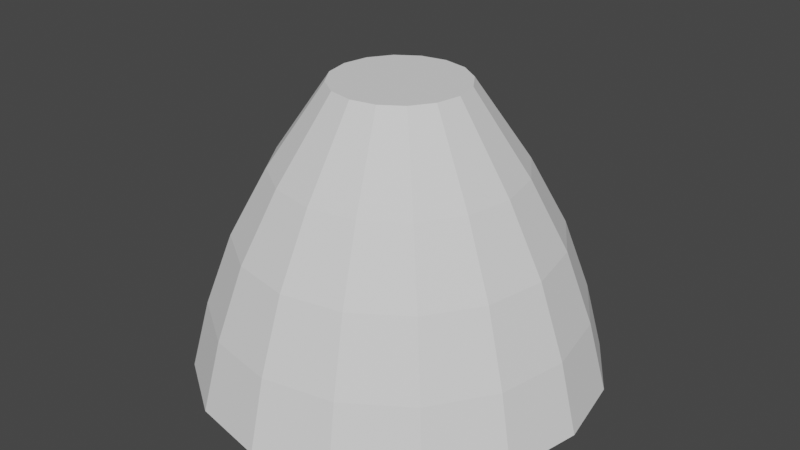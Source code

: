 # Source: Lamp.blend  (saved by Blender 3.4.6; exported with 4.5.12 LTS)
import bpy
from mathutils import Matrix  # noqa: F401  (used for matrix-valued properties, if any)

bpy.ops.wm.read_factory_settings(use_empty=True)
scene = bpy.context.scene
scene.name = 'Scene'

# ---- collections
col_collection = bpy.data.collections.new('Collection'); scene.collection.children.link(col_collection)

# ---- world
world_world = bpy.data.worlds.new('World'); scene.world = world_world
world_world.use_nodes = True; world_world.node_tree.nodes.clear()
_N = world_world.node_tree.nodes; _L = world_world.node_tree.links
n0 = _N.new('ShaderNodeOutputWorld'); n0.name = 'World Output'; n0.location = (300, 300)
n1 = _N.new('ShaderNodeBackground'); n1.name = 'Background'; n1.location = (10, 300)
n1.inputs[0].default_value = (0.05088, 0.05088, 0.05088, 1.0)
_L.new(n1.outputs[0], n0.inputs[0])
n0.is_active_output = True
world_world.color = (0.05088, 0.05088, 0.05088)
world_world.use_sun_shadow = False
world_world.sun_shadow_jitter_overblur = 0.0

# ---- meshes
me_cylinder = bpy.data.meshes.new('Cylinder')
me_cylinder.from_pydata([(0.0, 1.0, -0.4242), (-1.002e-08, 0.3275, 1.0), (0.3827, 0.9239, -0.4242), (0.1253, 0.3026, 1.0), (0.7071, 0.7071, -0.4242), (0.2316, 0.2316, 1.0), (0.9239, 0.3827, -0.4242), (0.3026, 0.1253, 1.0), (1.0, 0.0, -0.4242), (0.3275, -7.516e-09, 1.0), (0.9239, -0.3827, -0.4242), (0.3026, -0.1253, 1.0), (0.7071, -0.7071, -0.4242), (0.2316, -0.2316, 1.0), (0.3827, -0.9239, -0.4242), (0.1253, -0.3026, 1.0), (0.0, -1.0, -0.4242), (-1.002e-08, -0.3275, 1.0), (-0.3827, -0.9239, -0.4242), (-0.1253, -0.3026, 1.0), (-0.7071, -0.7071, -0.4242), (-0.2316, -0.2316, 1.0), (-0.9239, -0.3827, -0.4242), (-0.3026, -0.1253, 1.0), (-1.0, 0.0, -0.4242), (-0.3275, -7.516e-09, 1.0), (-0.9239, 0.3827, -0.4242), (-0.3026, 0.1253, 1.0), (-0.7071, 0.7071, -0.4242), (-0.2316, 0.2316, 1.0), (-0.3827, 0.9239, -0.4242), (-0.1253, 0.3026, 1.0), (-1.199e-08, 0.5993, 0.6032), (-6.544e-09, 0.9107, -0.08025), (-1.094e-08, 0.7799, 0.2724), (0.3485, 0.8414, -0.08025), (0.2293, 0.5536, 0.6032), (0.2985, 0.7206, 0.2724), (0.644, 0.644, -0.08025), (0.4237, 0.4237, 0.6032), (0.5515, 0.5515, 0.2724), (0.8414, 0.3485, -0.08025), (0.5536, 0.2293, 0.6032), (0.7206, 0.2985, 0.2724), (0.9107, -2.626e-09, -0.08025), (0.5993, -6.357e-09, 0.6032), (0.7799, -5.122e-09, 0.2724), (0.8414, -0.3485, -0.08025), (0.5536, -0.2293, 0.6032), (0.7206, -0.2985, 0.2724), (0.644, -0.644, -0.08025), (0.4237, -0.4237, 0.6032), (0.5515, -0.5515, 0.2724), (0.3485, -0.8414, -0.08025), (0.2293, -0.5536, 0.6032), (0.2985, -0.7206, 0.2724), (-6.544e-09, -0.9107, -0.08025), (-1.199e-08, -0.5993, 0.6032), (-1.094e-08, -0.7799, 0.2724), (-0.3485, -0.8414, -0.08025), (-0.2293, -0.5536, 0.6032), (-0.2985, -0.7206, 0.2724), (-0.644, -0.644, -0.08025), (-0.4237, -0.4237, 0.6032), (-0.5515, -0.5515, 0.2724), (-0.8414, -0.3485, -0.08025), (-0.5536, -0.2293, 0.6032), (-0.7206, -0.2985, 0.2724), (-0.9107, -2.626e-09, -0.08025), (-0.5993, -6.357e-09, 0.6032), (-0.7799, -5.122e-09, 0.2724), (-0.8414, 0.3485, -0.08025), (-0.5536, 0.2293, 0.6032), (-0.7206, 0.2985, 0.2724), (-0.644, 0.644, -0.08025), (-0.4237, 0.4237, 0.6032), (-0.5515, 0.5515, 0.2724), (-0.3485, 0.8414, -0.08025), (-0.2293, 0.5536, 0.6032), (-0.2985, 0.7206, 0.2724), (-2.235e-09, 0.85, -0.4242), (0.3253, 0.7853, -0.4242), (0.601, 0.601, -0.4242), (0.7853, 0.3253, -0.4242), (0.85, -1.676e-09, -0.4242), (0.7853, -0.3253, -0.4242), (0.601, -0.601, -0.4242), (0.3253, -0.7853, -0.4242), (-2.235e-09, -0.85, -0.4242), (-0.3253, -0.7853, -0.4242), (-0.601, -0.601, -0.4242), (-0.7853, -0.3253, -0.4242), (-0.85, -1.676e-09, -0.4242), (-0.7853, 0.3253, -0.4242), (-0.601, 0.601, -0.4242), (-0.3253, 0.7853, -0.4242), (-5.317e-09, 0.3477, 0.8874), (0.1331, 0.3213, 0.8874), (0.2459, 0.2459, 0.8874), (0.3213, 0.1331, 0.8874), (0.3477, -6.858e-10, 0.8874), (0.3213, -0.1331, 0.8874), (0.2459, -0.2459, 0.8874), (0.1331, -0.3213, 0.8874), (-5.317e-09, -0.3477, 0.8874), (-0.1331, -0.3213, 0.8874), (-0.2459, -0.2459, 0.8874), (-0.3213, -0.1331, 0.8874), (-0.3477, -6.858e-10, 0.8874), (-0.3213, 0.1331, 0.8874), (-0.2459, 0.2459, 0.8874), (-0.1331, 0.3213, 0.8874), (-0.2116, 0.5108, 0.542), (-0.3055, 0.7374, -0.1227), (-0.5644, 0.5644, -0.1227), (-0.391, 0.391, 0.542), (-4.058e-09, -0.5529, 0.542), (-2.553e-09, -0.7982, -0.1227), (0.3055, -0.7374, -0.1227), (0.2116, -0.5108, 0.542), (0.2116, 0.5108, 0.542), (0.3055, 0.7374, -0.1227), (-2.553e-09, 0.7982, -0.1227), (-4.058e-09, 0.5529, 0.542), (-0.2116, -0.5108, 0.542), (-0.3055, -0.7374, -0.1227), (0.391, 0.391, 0.542), (0.5644, 0.5644, -0.1227), (-0.391, -0.391, 0.542), (-0.5644, -0.5644, -0.1227), (0.5108, 0.2116, 0.542), (0.7374, 0.3055, -0.1227), (-0.5108, -0.2116, 0.542), (-0.7374, -0.3055, -0.1227), (0.5529, -1.317e-09, 0.542), (0.7982, -1.772e-09, -0.1227), (-0.5529, -1.317e-09, 0.542), (-0.7982, -1.772e-09, -0.1227), (0.5108, -0.2116, 0.542), (0.7374, -0.3055, -0.1227), (-0.5108, 0.2116, 0.542), (-0.7374, 0.3055, -0.1227), (0.391, -0.391, 0.542), (0.5644, -0.5644, -0.1227), (-4.233e-09, 0.1109, 0.8874), (0.04246, 0.1025, 0.8874), (0.07845, 0.07845, 0.8874), (0.1025, 0.04246, 0.8874), (0.1109, -2.756e-09, 0.8874), (0.1025, -0.04246, 0.8874), (0.07845, -0.07845, 0.8874), (0.04246, -0.1025, 0.8874), (-4.233e-09, -0.1109, 0.8874), (-0.04246, -0.1025, 0.8874), (-0.07845, -0.07845, 0.8874), (-0.1025, -0.04246, 0.8874), (-0.1109, -2.756e-09, 0.8874), (-0.1025, 0.04246, 0.8874), (-0.07845, 0.07845, 0.8874), (-0.04246, 0.1025, 0.8874), (-4.159e-08, 0.09167, 0.1651), (0.03508, 0.08469, 0.1651), (0.06482, 0.06482, 0.1651), (0.08469, 0.03508, 0.1651), (0.09167, -2.924e-09, 0.1651), (0.08469, -0.03508, 0.1651), (0.06482, -0.06482, 0.1651), (0.03508, -0.08469, 0.1651), (-4.159e-08, -0.09167, 0.1651), (-0.03508, -0.08469, 0.1651), (-0.06482, -0.06482, 0.1651), (-0.08469, -0.03508, 0.1651), (-0.09167, -2.924e-09, 0.1651), (-0.08469, 0.03508, 0.1651), (-0.06482, 0.06482, 0.1651), (-0.03508, 0.08469, 0.1651), (-4.098e-08, 0.09057, -0.2279), (-4.275e-08, 0.2163, -0.1045), (-4.214e-08, 0.1795, -0.1918), (0.08279, 0.1999, -0.1045), (0.03466, 0.08367, -0.2279), (0.06869, 0.1658, -0.1918), (0.153, 0.153, -0.1045), (0.06404, 0.06404, -0.2279), (0.1269, 0.1269, -0.1918), (0.1999, 0.08279, -0.1045), (0.08367, 0.03466, -0.2279), (0.1658, 0.06869, -0.1918), (0.2163, -1.834e-09, -0.1045), (0.09057, -3.725e-09, -0.2279), (0.1795, -2.328e-09, -0.1918), (0.1999, -0.08279, -0.1045), (0.08367, -0.03466, -0.2279), (0.1658, -0.06869, -0.1918), (0.153, -0.153, -0.1045), (0.06404, -0.06404, -0.2279), (0.1269, -0.1269, -0.1918), (0.08279, -0.1999, -0.1045), (0.03466, -0.08367, -0.2279), (0.06869, -0.1658, -0.1918), (-4.275e-08, -0.2163, -0.1045), (-4.47e-08, -0.09057, -0.2279), (-4.331e-08, -0.1795, -0.1918), (-0.08279, -0.1999, -0.1045), (-0.03466, -0.08367, -0.2279), (-0.06869, -0.1658, -0.1918), (-0.153, -0.153, -0.1045), (-0.06404, -0.06404, -0.2279), (-0.1269, -0.1269, -0.1918), (-0.1999, -0.08279, -0.1045), (-0.08367, -0.03466, -0.2279), (-0.1658, -0.06869, -0.1918), (-0.2163, -1.834e-09, -0.1045), (-0.09057, -1.863e-09, -0.2279), (-0.1795, -1.863e-09, -0.1918), (-0.1999, 0.08279, -0.1045), (-0.08367, 0.03466, -0.2279), (-0.1658, 0.06869, -0.1918), (-0.153, 0.153, -0.1045), (-0.06404, 0.06404, -0.2279), (-0.1269, 0.1269, -0.1918), (-0.08279, 0.1999, -0.1045), (-0.03466, 0.08367, -0.2279), (-0.06869, 0.1658, -0.1918), (-4.286e-08, 0.2163, -0.04029), (-4.174e-08, 0.1047, 0.1299), (-4.261e-08, 0.1837, 0.05938), (0.04009, 0.09678, 0.1299), (0.08279, 0.1999, -0.04029), (0.07028, 0.1697, 0.05938), (0.07407, 0.07407, 0.1299), (0.153, 0.153, -0.04029), (0.1299, 0.1299, 0.05938), (0.09678, 0.04009, 0.1299), (0.1999, 0.08279, -0.04029), (0.1697, 0.07028, 0.05938), (0.1047, -2.81e-09, 0.1299), (0.2163, -1.834e-09, -0.04029), (0.1837, -2.328e-09, 0.05938), (0.09678, -0.04009, 0.1299), (0.1999, -0.08279, -0.04029), (0.1697, -0.07028, 0.05938), (0.07407, -0.07407, 0.1299), (0.153, -0.153, -0.04029), (0.1299, -0.1299, 0.05938), (0.04009, -0.09678, 0.1299), (0.08279, -0.1999, -0.04029), (0.07028, -0.1697, 0.05938), (-4.174e-08, -0.1047, 0.1299), (-4.286e-08, -0.2163, -0.04029), (-4.261e-08, -0.1837, 0.05938), (-0.04009, -0.09678, 0.1299), (-0.08279, -0.1999, -0.04029), (-0.07028, -0.1697, 0.05938), (-0.07407, -0.07407, 0.1299), (-0.153, -0.153, -0.04029), (-0.1299, -0.1299, 0.05938), (-0.09678, -0.04009, 0.1299), (-0.1999, -0.08279, -0.04029), (-0.1697, -0.07028, 0.05938), (-0.1047, -2.81e-09, 0.1299), (-0.2163, -1.834e-09, -0.04029), (-0.1837, -2.328e-09, 0.05938), (-0.09678, 0.04009, 0.1299), (-0.1999, 0.08279, -0.04029), (-0.1697, 0.07028, 0.05938), (-0.07407, 0.07407, 0.1299), (-0.153, 0.153, -0.04029), (-0.1299, 0.1299, 0.05938), (-0.04009, 0.09678, 0.1299), (-0.08279, 0.1999, -0.04029), (-0.07028, 0.1697, 0.05938)], [], [(30, 77, 33, 0), (4, 38, 41, 6), (6, 41, 44, 8), (8, 44, 47, 10), (10, 47, 50, 12), (12, 50, 53, 14), (14, 53, 56, 16), (16, 56, 59, 18), (18, 59, 62, 20), (20, 62, 65, 22), (22, 65, 68, 24), (24, 68, 71, 26), (26, 71, 74, 28), (28, 74, 77, 30), (3, 1, 31, 29, 27, 25, 23, 21, 19, 17, 15, 13, 11, 9, 7, 5), (0, 33, 35, 2), (10, 12, 86, 85), (2, 35, 38, 4), (75, 29, 31, 78), (72, 27, 29, 75), (69, 25, 27, 72), (66, 23, 25, 69), (63, 21, 23, 66), (60, 19, 21, 63), (57, 17, 19, 60), (54, 15, 17, 57), (51, 13, 15, 54), (48, 11, 13, 51), (45, 9, 11, 48), (42, 7, 9, 45), (39, 5, 7, 42), (36, 3, 5, 39), (32, 1, 3, 36), (78, 32, 34, 79), (79, 34, 33, 77), (75, 78, 79, 76), (76, 79, 77, 74), (72, 75, 76, 73), (73, 76, 74, 71), (69, 72, 73, 70), (70, 73, 71, 68), (66, 69, 70, 67), (67, 70, 68, 65), (63, 66, 67, 64), (64, 67, 65, 62), (60, 63, 64, 61), (61, 64, 62, 59), (57, 60, 61, 58), (58, 61, 59, 56), (54, 57, 58, 55), (55, 58, 56, 53), (51, 54, 55, 52), (52, 55, 53, 50), (48, 51, 52, 49), (49, 52, 50, 47), (45, 48, 49, 46), (46, 49, 47, 44), (42, 45, 46, 43), (43, 46, 44, 41), (39, 42, 43, 40), (40, 43, 41, 38), (36, 39, 40, 37), (37, 40, 38, 35), (32, 36, 37, 34), (34, 37, 35, 33), (78, 31, 1, 32), (95, 80, 122, 113), (18, 20, 90, 89), (26, 28, 94, 93), (4, 6, 83, 82), (12, 14, 87, 86), (20, 22, 91, 90), (28, 30, 95, 94), (6, 8, 84, 83), (14, 16, 88, 87), (22, 24, 92, 91), (0, 2, 81, 80), (30, 0, 80, 95), (8, 10, 85, 84), (16, 18, 89, 88), (24, 26, 93, 92), (2, 4, 82, 81), (104, 105, 153, 152), (88, 89, 125, 117), (81, 82, 127, 121), (94, 95, 113, 114), (87, 88, 117, 118), (80, 81, 121, 122), (89, 90, 129, 125), (82, 83, 131, 127), (90, 91, 133, 129), (83, 84, 135, 131), (91, 92, 137, 133), (84, 85, 139, 135), (92, 93, 141, 137), (85, 86, 143, 139), (116, 124, 105, 104), (120, 126, 98, 97), (142, 119, 103, 102), (140, 115, 110, 109), (138, 142, 102, 101), (136, 140, 109, 108), (134, 138, 101, 100), (132, 136, 108, 107), (130, 134, 100, 99), (128, 132, 107, 106), (126, 130, 99, 98), (124, 128, 106, 105), (86, 87, 118, 143), (93, 94, 114, 141), (123, 120, 97, 96), (119, 116, 104, 103), (115, 112, 111, 110), (119, 142, 143, 118), (115, 140, 141, 114), (142, 138, 139, 143), (140, 136, 137, 141), (138, 134, 135, 139), (136, 132, 133, 137), (134, 130, 131, 135), (132, 128, 129, 133), (130, 126, 127, 131), (128, 124, 125, 129), (126, 120, 121, 127), (124, 116, 117, 125), (123, 112, 113, 122), (120, 123, 122, 121), (116, 119, 118, 117), (112, 115, 114, 113), (112, 123, 96, 111), (152, 153, 169, 168), (97, 98, 146, 145), (105, 106, 154, 153), (98, 99, 147, 146), (106, 107, 155, 154), (99, 100, 148, 147), (107, 108, 156, 155), (100, 101, 149, 148), (108, 109, 157, 156), (101, 102, 150, 149), (109, 110, 158, 157), (102, 103, 151, 150), (110, 111, 159, 158), (103, 104, 152, 151), (96, 97, 145, 144), (111, 96, 144, 159), (267, 270, 221, 218), (145, 146, 162, 161), (153, 154, 170, 169), (146, 147, 163, 162), (154, 155, 171, 170), (147, 148, 164, 163), (155, 156, 172, 171), (148, 149, 165, 164), (156, 157, 173, 172), (149, 150, 166, 165), (157, 158, 174, 173), (150, 151, 167, 166), (158, 159, 175, 174), (151, 152, 168, 167), (144, 145, 161, 160), (159, 144, 160, 175), (264, 267, 218, 215), (246, 249, 200, 197), (249, 252, 203, 200), (270, 224, 177, 221), (160, 161, 227, 225), (252, 255, 206, 203), (231, 234, 185, 182), (255, 258, 209, 206), (234, 237, 188, 185), (258, 261, 212, 209), (237, 240, 191, 188), (172, 173, 263, 260), (240, 243, 194, 191), (261, 264, 215, 212), (243, 246, 197, 194), (228, 231, 182, 179), (165, 166, 242, 239), (173, 174, 266, 263), (166, 167, 245, 242), (174, 175, 269, 266), (167, 168, 248, 245), (168, 169, 251, 248), (176, 180, 183, 186, 189, 192, 195, 198, 201, 204, 207, 210, 213, 216, 219, 222), (161, 162, 230, 227), (169, 170, 254, 251), (162, 163, 233, 230), (170, 171, 257, 254), (163, 164, 236, 233), (171, 172, 260, 257), (164, 165, 239, 236), (177, 179, 181, 178), (178, 181, 180, 176), (179, 182, 184, 181), (181, 184, 183, 180), (182, 185, 187, 184), (184, 187, 186, 183), (185, 188, 190, 187), (187, 190, 189, 186), (188, 191, 193, 190), (190, 193, 192, 189), (191, 194, 196, 193), (193, 196, 195, 192), (194, 197, 199, 196), (196, 199, 198, 195), (197, 200, 202, 199), (199, 202, 201, 198), (200, 203, 205, 202), (202, 205, 204, 201), (203, 206, 208, 205), (205, 208, 207, 204), (206, 209, 211, 208), (208, 211, 210, 207), (209, 212, 214, 211), (211, 214, 213, 210), (212, 215, 217, 214), (214, 217, 216, 213), (215, 218, 220, 217), (217, 220, 219, 216), (218, 221, 223, 220), (220, 223, 222, 219), (221, 177, 178, 223), (223, 178, 176, 222), (175, 160, 225, 269), (225, 227, 229, 226), (226, 229, 228, 224), (227, 230, 232, 229), (229, 232, 231, 228), (230, 233, 235, 232), (232, 235, 234, 231), (233, 236, 238, 235), (235, 238, 237, 234), (236, 239, 241, 238), (238, 241, 240, 237), (239, 242, 244, 241), (241, 244, 243, 240), (242, 245, 247, 244), (244, 247, 246, 243), (245, 248, 250, 247), (247, 250, 249, 246), (248, 251, 253, 250), (250, 253, 252, 249), (251, 254, 256, 253), (253, 256, 255, 252), (254, 257, 259, 256), (256, 259, 258, 255), (257, 260, 262, 259), (259, 262, 261, 258), (260, 263, 265, 262), (262, 265, 264, 261), (263, 266, 268, 265), (265, 268, 267, 264), (266, 269, 271, 268), (268, 271, 270, 267), (269, 225, 226, 271), (271, 226, 224, 270), (224, 228, 179, 177)])
_uv = me_cylinder.uv_layers.new(name='UVMap')
_uv.uv.foreach_set('vector', [0.0625, 0.5, 0.0625, 0.6208, 0.0, 0.6208, 0.0, 0.5, 0.875, 0.5, 0.875, 0.6208, 0.8125, 0.6208, 0.8125, 0.5, 0.8125, 0.5, 0.8125, 0.6208, 0.75, 0.6208, 0.75, 0.5, 0.75, 0.5, 0.75, 0.6208, 0.6875, 0.6208, 0.6875, 0.5, 0.6875, 0.5, 0.6875, 0.6208, 0.625, 0.6208, 0.625, 0.5, 0.625, 0.5, 0.625, 0.6208, 0.5625, 0.6208, 0.5625, 0.5, 0.5625, 0.5, 0.5625, 0.6208, 0.5, 0.6208, 0.5, 0.5, 0.5, 0.5, 0.5, 0.6208, 0.4375, 0.6208, 0.4375, 0.5, 0.4375, 0.5, 0.4375, 0.6208, 0.375, 0.6208, 0.375, 0.5, 0.375, 0.5, 0.375, 0.6208, 0.3125, 0.6208, 0.3125, 0.5, 0.3125, 0.5, 0.3125, 0.6208, 0.25, 0.6208, 0.25, 0.5, 0.25, 0.5, 0.25, 0.6208, 0.1875, 0.6208, 0.1875, 0.5, 0.1875, 0.5, 0.1875, 0.6208, 0.125, 0.6208, 0.125, 0.5, 0.125, 0.5, 0.125, 0.6208, 0.0625, 0.6208, 0.0625, 0.5, 0.3418, 0.4717, 0.25, 0.49, 0.1582, 0.4717, 0.08029, 0.4197, 0.02827, 0.3418, 0.01, 0.25, 0.02827, 0.1582, 0.08029, 0.08029, 0.1582, 0.02827, 0.25, 0.01, 0.3418, 0.02827, 0.4197, 0.08029, 0.4717, 0.1582, 0.49, 0.25, 0.4717, 0.3418, 0.4197, 0.4197, 1.0, 0.5, 1.0, 0.6208, 0.9375, 0.6208, 0.9375, 0.5, 0.6875, 0.5, 0.625, 0.5, 0.625, 0.5, 0.6875, 0.5, 0.9375, 0.5, 0.9375, 0.6208, 0.875, 0.6208, 0.875, 0.5, 0.125, 0.8607, 0.125, 1.0, 0.0625, 1.0, 0.0625, 0.8607, 0.1875, 0.8607, 0.1875, 1.0, 0.125, 1.0, 0.125, 0.8607, 0.25, 0.8607, 0.25, 1.0, 0.1875, 1.0, 0.1875, 0.8607, 0.3125, 0.8607, 0.3125, 1.0, 0.25, 1.0, 0.25, 0.8607, 0.375, 0.8607, 0.375, 1.0, 0.3125, 1.0, 0.3125, 0.8607, 0.4375, 0.8607, 0.4375, 1.0, 0.375, 1.0, 0.375, 0.8607, 0.5, 0.8607, 0.5, 1.0, 0.4375, 1.0, 0.4375, 0.8607, 0.5625, 0.8607, 0.5625, 1.0, 0.5, 1.0, 0.5, 0.8607, 0.625, 0.8607, 0.625, 1.0, 0.5625, 1.0, 0.5625, 0.8607, 0.6875, 0.8607, 0.6875, 1.0, 0.625, 1.0, 0.625, 0.8607, 0.75, 0.8607, 0.75, 1.0, 0.6875, 1.0, 0.6875, 0.8607, 0.8125, 0.8607, 0.8125, 1.0, 0.75, 1.0, 0.75, 0.8607, 0.875, 0.8607, 0.875, 1.0, 0.8125, 1.0, 0.8125, 0.8607, 0.9375, 0.8607, 0.9375, 1.0, 0.875, 1.0, 0.875, 0.8607, 1.0, 0.8607, 1.0, 1.0, 0.9375, 1.0, 0.9375, 0.8607, 0.0625, 0.8607, 0.0, 0.8607, 0.001352, 0.75, 0.0625, 0.75, 0.0625, 0.75, 0.001352, 0.75, 0.0, 0.6208, 0.0625, 0.6208, 0.125, 0.8607, 0.0625, 0.8607, 0.0625, 0.75, 0.125, 0.75, 0.125, 0.75, 0.0625, 0.75, 0.0625, 0.6208, 0.125, 0.6208, 0.1875, 0.8607, 0.125, 0.8607, 0.125, 0.75, 0.1875, 0.75, 0.1875, 0.75, 0.125, 0.75, 0.125, 0.6208, 0.1875, 0.6208, 0.25, 0.8607, 0.1875, 0.8607, 0.1875, 0.75, 0.25, 0.75, 0.25, 0.75, 0.1875, 0.75, 0.1875, 0.6208, 0.25, 0.6208, 0.3125, 0.8607, 0.25, 0.8607, 0.25, 0.75, 0.3125, 0.75, 0.3125, 0.75, 0.25, 0.75, 0.25, 0.6208, 0.3125, 0.6208, 0.375, 0.8607, 0.3125, 0.8607, 0.3125, 0.75, 0.375, 0.75, 0.375, 0.75, 0.3125, 0.75, 0.3125, 0.6208, 0.375, 0.6208, 0.4375, 0.8607, 0.375, 0.8607, 0.375, 0.75, 0.4375, 0.75, 0.4375, 0.75, 0.375, 0.75, 0.375, 0.6208, 0.4375, 0.6208, 0.5, 0.8607, 0.4375, 0.8607, 0.4375, 0.75, 0.5, 0.75, 0.5, 0.75, 0.4375, 0.75, 0.4375, 0.6208, 0.5, 0.6208, 0.5625, 0.8607, 0.5, 0.8607, 0.5, 0.75, 0.5625, 0.75, 0.5625, 0.75, 0.5, 0.75, 0.5, 0.6208, 0.5625, 0.6208, 0.625, 0.8607, 0.5625, 0.8607, 0.5625, 0.75, 0.625, 0.75, 0.625, 0.75, 0.5625, 0.75, 0.5625, 0.6208, 0.625, 0.6208, 0.6875, 0.8607, 0.625, 0.8607, 0.625, 0.75, 0.6875, 0.75, 0.6875, 0.75, 0.625, 0.75, 0.625, 0.6208, 0.6875, 0.6208, 0.75, 0.8607, 0.6875, 0.8607, 0.6875, 0.75, 0.75, 0.75, 0.75, 0.75, 0.6875, 0.75, 0.6875, 0.6208, 0.75, 0.6208, 0.8125, 0.8607, 0.75, 0.8607, 0.75, 0.75, 0.8125, 0.75, 0.8125, 0.75, 0.75, 0.75, 0.75, 0.6208, 0.8125, 0.6208, 0.875, 0.8607, 0.8125, 0.8607, 0.8125, 0.75, 0.875, 0.75, 0.875, 0.75, 0.8125, 0.75, 0.8125, 0.6208, 0.875, 0.6208, 0.9375, 0.8607, 0.875, 0.8607, 0.875, 0.75, 0.9375, 0.75, 0.9375, 0.75, 0.875, 0.75, 0.875, 0.6208, 0.9375, 0.6208, 1.0, 0.8607, 0.9375, 0.8607, 0.9375, 0.75, 0.9986, 0.75, 0.9986, 0.75, 0.9375, 0.75, 0.9375, 0.6208, 1.0, 0.6208, 0.0625, 0.8607, 0.0625, 1.0, 0.0, 1.0, 0.0, 0.8607, 0.0625, 0.5, 0.0, 0.5, 0.0, 0.5, 0.0625, 0.5, 0.4375, 0.5, 0.375, 0.5, 0.375, 0.5, 0.4375, 0.5, 0.1875, 0.5, 0.125, 0.5, 0.125, 0.5, 0.1875, 0.5, 0.875, 0.5, 0.8125, 0.5, 0.8125, 0.5, 0.875, 0.5, 0.625, 0.5, 0.5625, 0.5, 0.5625, 0.5, 0.625, 0.5, 0.375, 0.5, 0.3125, 0.5, 0.3125, 0.5, 0.375, 0.5, 0.125, 0.5, 0.0625, 0.5, 0.0625, 0.5, 0.125, 0.5, 0.8125, 0.5, 0.75, 0.5, 0.75, 0.5, 0.8125, 0.5, 0.5625, 0.5, 0.5, 0.5, 0.5, 0.5, 0.5625, 0.5, 0.3125, 0.5, 0.25, 0.5, 0.25, 0.5, 0.3125, 0.5, 1.0, 0.5, 0.9375, 0.5, 0.9375, 0.5, 1.0, 0.5, 0.0625, 0.5, 0.0, 0.5, 0.0, 0.5, 0.0625, 0.5, 0.75, 0.5, 0.6875, 0.5, 0.6875, 0.5, 0.75, 0.5, 0.5, 0.5, 0.4375, 0.5, 0.4375, 0.5, 0.5, 0.5, 0.25, 0.5, 0.1875, 0.5, 0.1875, 0.5, 0.25, 0.5, 0.9375, 0.5, 0.875, 0.5, 0.875, 0.5, 0.9375, 0.5, 0.5, 0.5, 0.4375, 0.5, 0.4375, 0.5, 0.5, 0.5, 0.5, 0.5, 0.4375, 0.5, 0.4375, 0.5, 0.5, 0.5, 0.9375, 0.5, 0.875, 0.5, 0.875, 0.5, 0.9375, 0.5, 0.125, 0.5, 0.0625, 0.5, 0.0625, 0.5, 0.125, 0.5, 0.5625, 0.5, 0.5, 0.5, 0.5, 0.5, 0.5625, 0.5, 1.0, 0.5, 0.9375, 0.5, 0.9375, 0.5, 1.0, 0.5, 0.4375, 0.5, 0.375, 0.5, 0.375, 0.5, 0.4375, 0.5, 0.875, 0.5, 0.8125, 0.5, 0.8125, 0.5, 0.875, 0.5, 0.375, 0.5, 0.3125, 0.5, 0.3125, 0.5, 0.375, 0.5, 0.8125, 0.5, 0.75, 0.5, 0.75, 0.5, 0.8125, 0.5, 0.3125, 0.5, 0.25, 0.5, 0.25, 0.5, 0.3125, 0.5, 0.75, 0.5, 0.6875, 0.5, 0.6875, 0.5, 0.75, 0.5, 0.25, 0.5, 0.1875, 0.5, 0.1875, 0.5, 0.25, 0.5, 0.6875, 0.5, 0.625, 0.5, 0.625, 0.5, 0.6875, 0.5, 0.5, 0.5, 0.4375, 0.5, 0.4375, 0.5, 0.5, 0.5, 0.9375, 0.5, 0.875, 0.5, 0.875, 0.5, 0.9375, 0.5, 0.625, 0.5, 0.5625, 0.5, 0.5625, 0.5, 0.625, 0.5, 0.1875, 0.5, 0.125, 0.5, 0.125, 0.5, 0.1875, 0.5, 0.6875, 0.5, 0.625, 0.5, 0.625, 0.5, 0.6875, 0.5, 0.25, 0.5, 0.1875, 0.5, 0.1875, 0.5, 0.25, 0.5, 0.75, 0.5, 0.6875, 0.5, 0.6875, 0.5, 0.75, 0.5, 0.3125, 0.5, 0.25, 0.5, 0.25, 0.5, 0.3125, 0.5, 0.8125, 0.5, 0.75, 0.5, 0.75, 0.5, 0.8125, 0.5, 0.375, 0.5, 0.3125, 0.5, 0.3125, 0.5, 0.375, 0.5, 0.875, 0.5, 0.8125, 0.5, 0.8125, 0.5, 0.875, 0.5, 0.4375, 0.5, 0.375, 0.5, 0.375, 0.5, 0.4375, 0.5, 0.625, 0.5, 0.5625, 0.5, 0.5625, 0.5, 0.625, 0.5, 0.1875, 0.5, 0.125, 0.5, 0.125, 0.5, 0.1875, 0.5, 1.0, 0.5, 0.9375, 0.5, 0.9375, 0.5, 1.0, 0.5, 0.5625, 0.5, 0.5, 0.5, 0.5, 0.5, 0.5625, 0.5, 0.125, 0.5, 0.0625, 0.5, 0.0625, 0.5, 0.125, 0.5, 0.5625, 0.5, 0.625, 0.5, 0.625, 0.5, 0.5625, 0.5, 0.125, 0.5, 0.1875, 0.5, 0.1875, 0.5, 0.125, 0.5, 0.625, 0.5, 0.6875, 0.5, 0.6875, 0.5, 0.625, 0.5, 0.1875, 0.5, 0.25, 0.5, 0.25, 0.5, 0.1875, 0.5, 0.6875, 0.5, 0.75, 0.5, 0.75, 0.5, 0.6875, 0.5, 0.25, 0.5, 0.3125, 0.5, 0.3125, 0.5, 0.25, 0.5, 0.75, 0.5, 0.8125, 0.5, 0.8125, 0.5, 0.75, 0.5, 0.3125, 0.5, 0.375, 0.5, 0.375, 0.5, 0.3125, 0.5, 0.8125, 0.5, 0.875, 0.5, 0.875, 0.5, 0.8125, 0.5, 0.375, 0.5, 0.4375, 0.5, 0.4375, 0.5, 0.375, 0.5, 0.875, 0.5, 0.9375, 0.5, 0.9375, 0.5, 0.875, 0.5, 0.4375, 0.5, 0.5, 0.5, 0.5, 0.5, 0.4375, 0.5, 0.0, 0.5, 0.0625, 0.5, 0.0625, 0.5, 0.0, 0.5, 0.9375, 0.5, 1.0, 0.5, 1.0, 0.5, 0.9375, 0.5, 0.5, 0.5, 0.5625, 0.5, 0.5625, 0.5, 0.5, 0.5, 0.0625, 0.5, 0.125, 0.5, 0.125, 0.5, 0.0625, 0.5, 0.0625, 0.5, 0.0, 0.5, 0.0, 0.5, 0.0625, 0.5, 0.5, 0.5, 0.4375, 0.5, 0.4375, 0.5, 0.5, 0.5, 0.9375, 0.5, 0.875, 0.5, 0.875, 0.5, 0.9375, 0.5, 0.4375, 0.5, 0.375, 0.5, 0.375, 0.5, 0.4375, 0.5, 0.875, 0.5, 0.8125, 0.5, 0.8125, 0.5, 0.875, 0.5, 0.375, 0.5, 0.3125, 0.5, 0.3125, 0.5, 0.375, 0.5, 0.8125, 0.5, 0.75, 0.5, 0.75, 0.5, 0.8125, 0.5, 0.3125, 0.5, 0.25, 0.5, 0.25, 0.5, 0.3125, 0.5, 0.75, 0.5, 0.6875, 0.5, 0.6875, 0.5, 0.75, 0.5, 0.25, 0.5, 0.1875, 0.5, 0.1875, 0.5, 0.25, 0.5, 0.6875, 0.5, 0.625, 0.5, 0.625, 0.5, 0.6875, 0.5, 0.1875, 0.5, 0.125, 0.5, 0.125, 0.5, 0.1875, 0.5, 0.625, 0.5, 0.5625, 0.5, 0.5625, 0.5, 0.625, 0.5, 0.125, 0.5, 0.0625, 0.5, 0.0625, 0.5, 0.125, 0.5, 0.5625, 0.5, 0.5, 0.5, 0.5, 0.5, 0.5625, 0.5, 1.0, 0.5, 0.9375, 0.5, 0.9375, 0.5, 1.0, 0.5, 0.0625, 0.5, 0.0, 0.5, 0.0, 0.5, 0.0625, 0.5, 0.125, 0.5, 0.0625, 0.5, 0.0625, 0.5, 0.125, 0.5, 0.9375, 0.5, 0.875, 0.5, 0.875, 0.5, 0.9375, 0.5, 0.4375, 0.5, 0.375, 0.5, 0.375, 0.5, 0.4375, 0.5, 0.875, 0.5, 0.8125, 0.5, 0.8125, 0.5, 0.875, 0.5, 0.375, 0.5, 0.3125, 0.5, 0.3125, 0.5, 0.375, 0.5, 0.8125, 0.5, 0.75, 0.5, 0.75, 0.5, 0.8125, 0.5, 0.3125, 0.5, 0.25, 0.5, 0.25, 0.5, 0.3125, 0.5, 0.75, 0.5, 0.6875, 0.5, 0.6875, 0.5, 0.75, 0.5, 0.25, 0.5, 0.1875, 0.5, 0.1875, 0.5, 0.25, 0.5, 0.6875, 0.5, 0.625, 0.5, 0.625, 0.5, 0.6875, 0.5, 0.1875, 0.5, 0.125, 0.5, 0.125, 0.5, 0.1875, 0.5, 0.625, 0.5, 0.5625, 0.5, 0.5625, 0.5, 0.625, 0.5, 0.125, 0.5, 0.0625, 0.5, 0.0625, 0.5, 0.125, 0.5, 0.5625, 0.5, 0.5, 0.5, 0.5, 0.5, 0.5625, 0.5, 1.0, 0.5, 0.9375, 0.5, 0.9375, 0.5, 1.0, 0.5, 0.0625, 0.5, 0.0, 0.5, 0.0, 0.5, 0.0625, 0.5, 0.1875, 0.5, 0.125, 0.5, 0.125, 0.5, 0.1875, 0.5, 0.5625, 0.5, 0.5, 0.5, 0.5, 0.5, 0.5625, 0.5, 0.5, 0.5, 0.4375, 0.5, 0.4375, 0.5, 0.5, 0.5, 0.0625, 0.5, 0.0, 0.5, 0.0, 0.5, 0.0625, 0.5, 1.0, 0.5, 0.9375, 0.5, 0.9399, 0.5, 0.9976, 0.5, 0.4375, 0.5, 0.375, 0.5, 0.375, 0.5, 0.4375, 0.5, 0.875, 0.5, 0.8125, 0.5, 0.8125, 0.5, 0.875, 0.5, 0.375, 0.5, 0.3125, 0.5, 0.3125, 0.5, 0.375, 0.5, 0.8125, 0.5, 0.75, 0.5, 0.75, 0.5, 0.8125, 0.5, 0.3125, 0.5, 0.25, 0.5, 0.25, 0.5, 0.3125, 0.5, 0.75, 0.5, 0.6875, 0.5, 0.6875, 0.5, 0.75, 0.5, 0.25, 0.5, 0.1875, 0.5, 0.1899, 0.5, 0.2476, 0.5, 0.6875, 0.5, 0.625, 0.5, 0.625, 0.5, 0.6875, 0.5, 0.25, 0.5, 0.1875, 0.5, 0.1875, 0.5, 0.25, 0.5, 0.625, 0.5, 0.5625, 0.5, 0.5625, 0.5, 0.625, 0.5, 0.9375, 0.5, 0.875, 0.5, 0.875, 0.5, 0.9375, 0.5, 0.6875, 0.5, 0.625, 0.5, 0.6274, 0.5, 0.6851, 0.5, 0.1875, 0.5, 0.125, 0.5, 0.1274, 0.5, 0.1851, 0.5, 0.625, 0.5, 0.5625, 0.5, 0.5649, 0.5, 0.6226, 0.5, 0.125, 0.5, 0.0625, 0.5, 0.06491, 0.5, 0.1226, 0.5, 0.5625, 0.5, 0.5, 0.5, 0.5024, 0.5, 0.5601, 0.5, 0.5, 0.5, 0.4375, 0.5, 0.4399, 0.5, 0.4976, 0.5, 0.75, 0.3505, 0.7884, 0.3428, 0.821, 0.321, 0.8428, 0.2884, 0.8505, 0.25, 0.8428, 0.2116, 0.821, 0.179, 0.7884, 0.1572, 0.75, 0.1495, 0.7116, 0.1572, 0.679, 0.179, 0.6572, 0.2116, 0.6495, 0.25, 0.6572, 0.2884, 0.679, 0.321, 0.7116, 0.3428, 0.9375, 0.5, 0.875, 0.5, 0.8774, 0.5, 0.9351, 0.5, 0.4375, 0.5, 0.375, 0.5, 0.3774, 0.5, 0.4351, 0.5, 0.875, 0.5, 0.8125, 0.5, 0.8149, 0.5, 0.8726, 0.5, 0.375, 0.5, 0.3125, 0.5, 0.3149, 0.5, 0.3726, 0.5, 0.8125, 0.5, 0.75, 0.5, 0.7524, 0.5, 0.8101, 0.5, 0.3125, 0.5, 0.25, 0.5, 0.2524, 0.5, 0.3101, 0.5, 0.75, 0.5, 0.6875, 0.5, 0.6899, 0.5, 0.7476, 0.5, 1.0, 0.5, 0.9375, 0.5, 0.9428, 0.5, 0.9947, 0.5, 0.7578, 0.4884, 0.834, 0.4733, 0.7884, 0.3428, 0.75, 0.3505, 0.9375, 0.5, 0.875, 0.5, 0.8803, 0.5, 0.9322, 0.5, 0.8485, 0.4673, 0.9131, 0.4241, 0.821, 0.321, 0.7884, 0.3428, 0.875, 0.5, 0.8125, 0.5, 0.8178, 0.5, 0.8697, 0.5, 0.9241, 0.4131, 0.9673, 0.3485, 0.8428, 0.2884, 0.821, 0.321, 0.8125, 0.5, 0.75, 0.5, 0.7553, 0.5, 0.8072, 0.5, 0.9733, 0.334, 0.9884, 0.2578, 0.8505, 0.25, 0.8428, 0.2884, 0.75, 0.5, 0.6875, 0.5, 0.6928, 0.5, 0.7447, 0.5, 0.9884, 0.2422, 0.9733, 0.166, 0.8428, 0.2116, 0.8505, 0.25, 0.6875, 0.5, 0.625, 0.5, 0.6303, 0.5, 0.6822, 0.5, 0.9673, 0.1515, 0.9241, 0.08692, 0.821, 0.179, 0.8428, 0.2116, 0.625, 0.5, 0.5625, 0.5, 0.5678, 0.5, 0.6197, 0.5, 0.9131, 0.07586, 0.8485, 0.0327, 0.7884, 0.1572, 0.821, 0.179, 0.5625, 0.5, 0.5, 0.5, 0.5053, 0.5, 0.5572, 0.5, 0.834, 0.02671, 0.7578, 0.01156, 0.75, 0.1495, 0.7884, 0.1572, 0.5, 0.5, 0.4375, 0.5, 0.4428, 0.5, 0.4947, 0.5, 0.7422, 0.01156, 0.666, 0.02671, 0.7116, 0.1572, 0.75, 0.1495, 0.4375, 0.5, 0.375, 0.5, 0.3803, 0.5, 0.4322, 0.5, 0.6515, 0.0327, 0.5869, 0.07586, 0.679, 0.179, 0.7116, 0.1572, 0.375, 0.5, 0.3125, 0.5, 0.3178, 0.5, 0.3697, 0.5, 0.5759, 0.08692, 0.5327, 0.1515, 0.6572, 0.2116, 0.679, 0.179, 0.3125, 0.5, 0.25, 0.5, 0.2553, 0.5, 0.3072, 0.5, 0.5267, 0.166, 0.5116, 0.2422, 0.6495, 0.25, 0.6572, 0.2116, 0.25, 0.5, 0.1875, 0.5, 0.1928, 0.5, 0.2447, 0.5, 0.5116, 0.2578, 0.5267, 0.334, 0.6572, 0.2884, 0.6495, 0.25, 0.1875, 0.5, 0.125, 0.5, 0.1303, 0.5, 0.1822, 0.5, 0.5327, 0.3485, 0.5759, 0.4131, 0.679, 0.321, 0.6572, 0.2884, 0.125, 0.5, 0.0625, 0.5, 0.06782, 0.5, 0.1197, 0.5, 0.5869, 0.4241, 0.6515, 0.4673, 0.7116, 0.3428, 0.679, 0.321, 0.0625, 0.5, 0.0, 0.5, 0.005321, 0.5, 0.05718, 0.5, 0.666, 0.4733, 0.7422, 0.4884, 0.75, 0.3505, 0.7116, 0.3428, 0.0625, 0.5, 0.0, 0.5, 0.002408, 0.5, 0.06009, 0.5, 0.9976, 0.5, 0.9399, 0.5, 0.9375, 0.5, 0.9953, 0.5, 0.9953, 0.5, 0.9375, 0.5, 0.9375, 0.5, 1.0, 0.5, 0.9351, 0.5, 0.8774, 0.5, 0.875, 0.5, 0.9375, 0.5, 0.9375, 0.5, 0.875, 0.5, 0.875, 0.5, 0.9375, 0.5, 0.8726, 0.5, 0.8149, 0.5, 0.8125, 0.5, 0.875, 0.5, 0.875, 0.5, 0.8125, 0.5, 0.8125, 0.5, 0.875, 0.5, 0.8101, 0.5, 0.7524, 0.5, 0.75, 0.5, 0.8125, 0.5, 0.8125, 0.5, 0.75, 0.5, 0.75, 0.5, 0.8125, 0.5, 0.7476, 0.5, 0.6899, 0.5, 0.6875, 0.5, 0.75, 0.5, 0.75, 0.5, 0.6875, 0.5, 0.6875, 0.5, 0.75, 0.5, 0.6851, 0.5, 0.6274, 0.5, 0.625, 0.5, 0.6875, 0.5, 0.6875, 0.5, 0.625, 0.5, 0.625, 0.5, 0.6875, 0.5, 0.6226, 0.5, 0.5649, 0.5, 0.5625, 0.5, 0.625, 0.5, 0.625, 0.5, 0.5625, 0.5, 0.5625, 0.5, 0.625, 0.5, 0.5601, 0.5, 0.5024, 0.5, 0.5, 0.5, 0.5625, 0.5, 0.5625, 0.5, 0.5, 0.5, 0.5, 0.5, 0.5625, 0.5, 0.4976, 0.5, 0.4399, 0.5, 0.4375, 0.5, 0.5, 0.5, 0.5, 0.5, 0.4375, 0.5, 0.4375, 0.5, 0.5, 0.5, 0.4351, 0.5, 0.3774, 0.5, 0.375, 0.5, 0.4375, 0.5, 0.4375, 0.5, 0.375, 0.5, 0.375, 0.5, 0.4375, 0.5, 0.3726, 0.5, 0.3149, 0.5, 0.3125, 0.5, 0.375, 0.5, 0.375, 0.5, 0.3125, 0.5, 0.3125, 0.5, 0.375, 0.5, 0.3101, 0.5, 0.2524, 0.5, 0.25, 0.5, 0.3125, 0.5, 0.3125, 0.5, 0.25, 0.5, 0.25, 0.5, 0.3125, 0.5, 0.2476, 0.5, 0.1899, 0.5, 0.1875, 0.5, 0.25, 0.5, 0.25, 0.5, 0.1875, 0.5, 0.1875, 0.5, 0.25, 0.5, 0.1851, 0.5, 0.1274, 0.5, 0.125, 0.5, 0.1875, 0.5, 0.1875, 0.5, 0.125, 0.5, 0.125, 0.5, 0.1875, 0.5, 0.1226, 0.5, 0.06491, 0.5, 0.0625, 0.5, 0.125, 0.5, 0.125, 0.5, 0.0625, 0.5, 0.0625, 0.5, 0.125, 0.5, 0.06009, 0.5, 0.002408, 0.5, 0.004721, 0.5, 0.0625, 0.5, 0.0625, 0.5, 0.004721, 0.5, 0.0, 0.5, 0.0625, 0.5, 1.0, 0.5, 0.9375, 0.5, 0.9375, 0.5, 1.0, 0.5])
me_cylinder.update()

# ---- objects
ob_cylinder = bpy.data.objects.new('Cylinder', me_cylinder)

# ---- transforms, parenting, visibility, modifiers, constraints
ob_cylinder.location = (0.0, 0.0, 0.0)

# ---- collection membership
col_collection.objects.link(ob_cylinder)

# ---- scene / render settings (as saved in the file)
scene.frame_start = 1; scene.frame_end = 250; scene.frame_set(1)
scene.render.engine = 'BLENDER_EEVEE_NEXT'
scene.cycles.sampling_pattern = 'TABULATED_SOBOL'
scene.cycles.use_light_tree = False
scene.view_settings.view_transform = 'Filmic'
bpy.context.view_layer.update()

# ---- added for rendering (the .blend has no active camera and no usable light): camera, sun
cam_auto = bpy.data.cameras.new('AutoCamera')
cam_auto.lens = 50.0
cam_auto.sensor_width = 36.0
cam_auto.clip_end = 1000.0
ob_auto_camera = bpy.data.objects.new('AutoCamera', cam_auto)
scene.collection.objects.link(ob_auto_camera)
ob_auto_camera.location = (2.92997, -3.51597, 2.63186)
ob_auto_camera.rotation_euler = (1.09748, -7.21219e-08, 0.694738)
scene.camera = ob_auto_camera
light_auto_sun = bpy.data.lights.new('AutoSun', 'SUN')
light_auto_sun.energy = 3.0
light_auto_sun.angle = 0.0523599
ob_auto_sun = bpy.data.objects.new('AutoSun', light_auto_sun)
scene.collection.objects.link(ob_auto_sun)
ob_auto_sun.rotation_euler = (0.872665, 0.174533, 0.523599)
bpy.context.view_layer.update()
